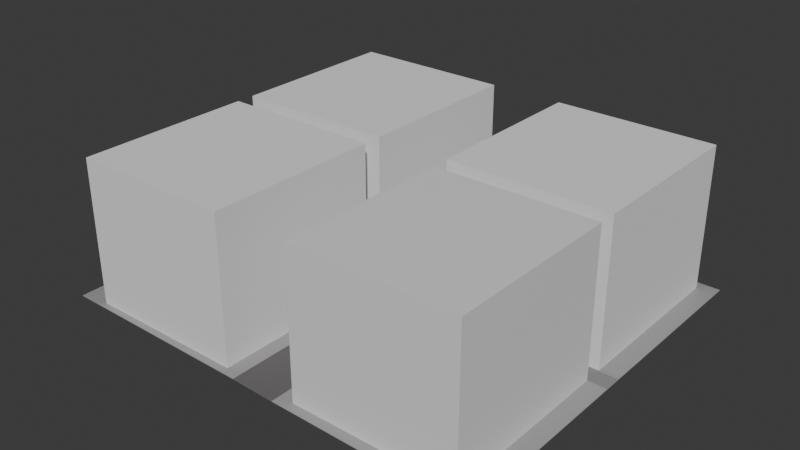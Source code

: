 # Source: city_model.blend  (saved by Blender 4.2.66; exported with 4.5.12 LTS)
import bpy
from mathutils import Matrix  # noqa: F401  (used for matrix-valued properties, if any)

bpy.ops.wm.read_factory_settings(use_empty=True)
scene = bpy.context.scene
scene.name = 'Scene'

# ---- collections
col_collection = bpy.data.collections.new('Collection'); scene.collection.children.link(col_collection)

# ---- materials (node trees are filled in below, after node groups)
mat_building = bpy.data.materials.new('Building')
mat_building.roughness = 0.5
mat_street = bpy.data.materials.new('Street')
mat_street.diffuse_color = (0.1329, 0.1213, 0.1248, 1.0)
mat_street.roughness = 0.5
mat_sidewalk = bpy.data.materials.new('Sidewalk')
mat_sidewalk.diffuse_color = (0.3506, 0.3506, 0.3506, 1.0)
mat_sidewalk.roughness = 0.5
mat_alley = bpy.data.materials.new('Alley')
mat_alley.diffuse_color = (0.2529, 0.2529, 0.2529, 1.0)
mat_alley.roughness = 0.5

# ---- material node trees
mat_building.use_nodes = True; mat_building.node_tree.nodes.clear()
_N = mat_building.node_tree.nodes; _L = mat_building.node_tree.links
n0 = _N.new('ShaderNodeBsdfPrincipled'); n0.name = 'Principled BSDF'; n0.location = (10, 300)
n0.inputs[27].default_value = (0.0, 0.0, 0.0, 1.0)
n0.inputs[28].default_value = 1.0
n1 = _N.new('ShaderNodeOutputMaterial'); n1.name = 'Material Output'; n1.location = (300, 300)
n2 = _N.new('ShaderNodeNormalMap'); n2.name = 'Normal Map'; n2.location = (-300, -300)
n2.label = 'Normal/Map'
n2.inputs[0].default_value = 0.0
_L.new(n0.outputs[0], n1.inputs[0])
_L.new(n2.outputs[0], n0.inputs[5])
n1.is_active_output = True
mat_street.use_nodes = True; mat_street.node_tree.nodes.clear()
_N = mat_street.node_tree.nodes; _L = mat_street.node_tree.links
n0 = _N.new('ShaderNodeBsdfPrincipled'); n0.name = 'Principled BSDF'; n0.location = (10, 300)
n0.inputs[0].default_value = (0.1329, 0.1213, 0.1248, 1.0)
n0.inputs[27].default_value = (0.0, 0.0, 0.0, 1.0)
n0.inputs[28].default_value = 1.0
n1 = _N.new('ShaderNodeOutputMaterial'); n1.name = 'Material Output'; n1.location = (300, 300)
n2 = _N.new('ShaderNodeNormalMap'); n2.name = 'Normal Map'; n2.location = (-300, -300)
n2.label = 'Normal/Map'
n2.inputs[0].default_value = 0.0
_L.new(n0.outputs[0], n1.inputs[0])
_L.new(n2.outputs[0], n0.inputs[5])
n1.is_active_output = True
mat_sidewalk.use_nodes = True; mat_sidewalk.node_tree.nodes.clear()
_N = mat_sidewalk.node_tree.nodes; _L = mat_sidewalk.node_tree.links
n0 = _N.new('ShaderNodeBsdfPrincipled'); n0.name = 'Principled BSDF'; n0.location = (10, 300)
n0.inputs[0].default_value = (0.3506, 0.3506, 0.3506, 1.0)
n0.inputs[27].default_value = (0.0, 0.0, 0.0, 1.0)
n0.inputs[28].default_value = 1.0
n1 = _N.new('ShaderNodeOutputMaterial'); n1.name = 'Material Output'; n1.location = (300, 300)
n2 = _N.new('ShaderNodeNormalMap'); n2.name = 'Normal Map'; n2.location = (-300, -300)
n2.label = 'Normal/Map'
n2.inputs[0].default_value = 0.0
_L.new(n0.outputs[0], n1.inputs[0])
_L.new(n2.outputs[0], n0.inputs[5])
n1.is_active_output = True
mat_alley.use_nodes = True; mat_alley.node_tree.nodes.clear()
_N = mat_alley.node_tree.nodes; _L = mat_alley.node_tree.links
n0 = _N.new('ShaderNodeBsdfPrincipled'); n0.name = 'Principled BSDF'; n0.location = (10, 300)
n0.inputs[0].default_value = (0.2529, 0.2529, 0.2529, 1.0)
n0.inputs[27].default_value = (0.0, 0.0, 0.0, 1.0)
n0.inputs[28].default_value = 1.0
n1 = _N.new('ShaderNodeOutputMaterial'); n1.name = 'Material Output'; n1.location = (300, 300)
n2 = _N.new('ShaderNodeNormalMap'); n2.name = 'Normal Map'; n2.location = (-300, -300)
n2.label = 'Normal/Map'
n2.inputs[0].default_value = 0.0
_L.new(n0.outputs[0], n1.inputs[0])
_L.new(n2.outputs[0], n0.inputs[5])
n1.is_active_output = True

# ---- world
world_world = bpy.data.worlds.new('World'); scene.world = world_world
world_world.use_nodes = True; world_world.node_tree.nodes.clear()
_N = world_world.node_tree.nodes; _L = world_world.node_tree.links
n0 = _N.new('ShaderNodeOutputWorld'); n0.name = 'World Output'; n0.location = (300, 300)
n1 = _N.new('ShaderNodeBackground'); n1.name = 'Background'; n1.location = (10, 300)
n1.inputs[0].default_value = (0.05088, 0.05088, 0.05088, 1.0)
_L.new(n1.outputs[0], n0.inputs[0])
n0.is_active_output = True
world_world.color = (0.05088, 0.05088, 0.05088)
world_world.sun_shadow_jitter_overblur = 0.0

# ---- meshes
me_cube_001 = bpy.data.meshes.new('Cube.001')
me_cube_001.from_pydata([(-1.0, -25.13, -1.0), (-1.0, -25.13, 20.75), (-1.0, 1.0, -1.0), (-1.0, 1.0, 20.75), (23.17, -25.13, -1.0), (23.17, -25.13, 20.75), (23.17, 1.0, -1.0), (23.17, 1.0, 20.75)], [], [(0, 1, 3, 2), (2, 3, 7, 6), (6, 7, 5, 4), (4, 5, 1, 0), (2, 6, 4, 0), (7, 3, 1, 5)])
me_cube_001.polygons.foreach_set('use_smooth', [True] * 6)
_k = set([(0, 1), (0, 2), (0, 4), (1, 3), (1, 5), (2, 3), (2, 6), (3, 7), (4, 5), (4, 6), (5, 7), (6, 7)])
me_cube_001.attributes.new('sharp_edge', 'BOOLEAN', 'EDGE').data.foreach_set('value', [ (min(e.vertices), max(e.vertices)) in _k for e in me_cube_001.edges])
_uv = me_cube_001.uv_layers.new(name='UVMap')
_uv.uv.foreach_set('vector', [0.375, 0.0, 0.625, 0.0, 0.625, 0.25, 0.375, 0.25, 0.375, 0.25, 0.625, 0.25, 0.625, 0.5, 0.375, 0.5, 0.375, 0.5, 0.625, 0.5, 0.625, 0.75, 0.375, 0.75, 0.375, 0.75, 0.625, 0.75, 0.625, 1.0, 0.375, 1.0, 0.125, 0.5, 0.375, 0.5, 0.375, 0.75, 0.125, 0.75, 0.625, 0.5, 0.875, 0.5, 0.875, 0.75, 0.625, 0.75])
me_cube_001.materials.append(mat_building)
me_cube_001.update()
me_cube_001.normals_split_custom_set([tuple(v) for v in zip(*[iter([-1.0, 0.0, 0.0, -1.0, 0.0, 0.0, -1.0, 0.0, 0.0, -1.0, 0.0, 0.0, 0.0, 1.0, 0.0, 0.0, 1.0, 0.0, 0.0, 1.0, 0.0, 0.0, 1.0, 0.0, 1.0, 0.0, 0.0, 1.0, 0.0, 0.0, 1.0, 0.0, 0.0, 1.0, 0.0, 0.0, 0.0, -1.0, 0.0, 0.0, -1.0, 0.0, 0.0, -1.0, 0.0, 0.0, -1.0, 0.0, 0.0, 0.0, -1.0, 0.0, 0.0, -1.0, 0.0, 0.0, -1.0, 0.0, 0.0, -1.0, 0.0, 0.0, 1.0, 0.0, 0.0, 1.0, 0.0, 0.0, 1.0, 0.0, 0.0, 1.0])] * 3)])
me_cube_002 = bpy.data.meshes.new('Cube.002')
me_cube_002.from_pydata([(-1.0, -25.13, -1.0), (-1.0, -25.13, 20.75), (-1.0, 1.0, -1.0), (-1.0, 1.0, 20.75), (23.17, -25.13, -1.0), (23.17, -25.13, 20.75), (23.17, 1.0, -1.0), (23.17, 1.0, 20.75)], [], [(0, 1, 3, 2), (2, 3, 7, 6), (6, 7, 5, 4), (4, 5, 1, 0), (2, 6, 4, 0), (7, 3, 1, 5)])
me_cube_002.polygons.foreach_set('use_smooth', [True] * 6)
_k = set([(0, 1), (0, 2), (0, 4), (1, 3), (1, 5), (2, 3), (2, 6), (3, 7), (4, 5), (4, 6), (5, 7), (6, 7)])
me_cube_002.attributes.new('sharp_edge', 'BOOLEAN', 'EDGE').data.foreach_set('value', [ (min(e.vertices), max(e.vertices)) in _k for e in me_cube_002.edges])
_uv = me_cube_002.uv_layers.new(name='UVMap')
_uv.uv.foreach_set('vector', [0.375, 0.0, 0.625, 0.0, 0.625, 0.25, 0.375, 0.25, 0.375, 0.25, 0.625, 0.25, 0.625, 0.5, 0.375, 0.5, 0.375, 0.5, 0.625, 0.5, 0.625, 0.75, 0.375, 0.75, 0.375, 0.75, 0.625, 0.75, 0.625, 1.0, 0.375, 1.0, 0.125, 0.5, 0.375, 0.5, 0.375, 0.75, 0.125, 0.75, 0.625, 0.5, 0.875, 0.5, 0.875, 0.75, 0.625, 0.75])
me_cube_002.update()
me_cube_002.normals_split_custom_set([tuple(v) for v in zip(*[iter([-1.0, 0.0, 0.0, -1.0, 0.0, 0.0, -1.0, 0.0, 0.0, -1.0, 0.0, 0.0, 0.0, 1.0, 0.0, 0.0, 1.0, 0.0, 0.0, 1.0, 0.0, 0.0, 1.0, 0.0, 1.0, 0.0, 0.0, 1.0, 0.0, 0.0, 1.0, 0.0, 0.0, 1.0, 0.0, 0.0, 0.0, -1.0, 0.0, 0.0, -1.0, 0.0, 0.0, -1.0, 0.0, 0.0, -1.0, 0.0, 0.0, 0.0, -1.0, 0.0, 0.0, -1.0, 0.0, 0.0, -1.0, 0.0, 0.0, -1.0, 0.0, 0.0, 1.0, 0.0, 0.0, 1.0, 0.0, 0.0, 1.0, 0.0, 0.0, 1.0])] * 3)])
me_cube_003 = bpy.data.meshes.new('Cube.003')
me_cube_003.from_pydata([(5.9, -25.13, -1.0), (5.9, -25.13, 20.75), (5.9, 1.0, -1.0), (5.9, 1.0, 20.75), (30.07, -25.13, -1.0), (30.07, -25.13, 20.75), (30.07, 1.0, -1.0), (30.07, 1.0, 20.75)], [], [(0, 1, 3, 2), (2, 3, 7, 6), (6, 7, 5, 4), (4, 5, 1, 0), (2, 6, 4, 0), (7, 3, 1, 5)])
me_cube_003.polygons.foreach_set('use_smooth', [True] * 6)
_k = set([(0, 1), (0, 2), (0, 4), (1, 3), (1, 5), (2, 3), (2, 6), (3, 7), (4, 5), (4, 6), (5, 7), (6, 7)])
me_cube_003.attributes.new('sharp_edge', 'BOOLEAN', 'EDGE').data.foreach_set('value', [ (min(e.vertices), max(e.vertices)) in _k for e in me_cube_003.edges])
_uv = me_cube_003.uv_layers.new(name='UVMap')
_uv.uv.foreach_set('vector', [0.375, 0.0, 0.625, 0.0, 0.625, 0.25, 0.375, 0.25, 0.375, 0.25, 0.625, 0.25, 0.625, 0.5, 0.375, 0.5, 0.375, 0.5, 0.625, 0.5, 0.625, 0.75, 0.375, 0.75, 0.375, 0.75, 0.625, 0.75, 0.625, 1.0, 0.375, 1.0, 0.125, 0.5, 0.375, 0.5, 0.375, 0.75, 0.125, 0.75, 0.625, 0.5, 0.875, 0.5, 0.875, 0.75, 0.625, 0.75])
me_cube_003.update()
me_cube_003.normals_split_custom_set([tuple(v) for v in zip(*[iter([-1.0, 0.0, 0.0, -1.0, 0.0, 0.0, -1.0, 0.0, 0.0, -1.0, 0.0, 0.0, 0.0, 1.0, 0.0, 0.0, 1.0, 0.0, 0.0, 1.0, 0.0, 0.0, 1.0, 0.0, 1.0, 0.0, 0.0, 1.0, 0.0, 0.0, 1.0, 0.0, 0.0, 1.0, 0.0, 0.0, 0.0, -1.0, 0.0, 0.0, -1.0, 0.0, 0.0, -1.0, 0.0, 0.0, -1.0, 0.0, 0.0, 0.0, -1.0, 0.0, 0.0, -1.0, 0.0, 0.0, -1.0, 0.0, 0.0, -1.0, 0.0, 0.0, 1.0, 0.0, 0.0, 1.0, 0.0, 0.0, 1.0, 0.0, 0.0, 1.0])] * 3)])
me_cube_004 = bpy.data.meshes.new('Cube.004')
me_cube_004.from_pydata([(5.9, -25.13, -1.0), (5.9, -25.13, 20.75), (5.9, 1.0, -1.0), (5.9, 1.0, 20.75), (30.07, -25.13, -1.0), (30.07, -25.13, 20.75), (30.07, 1.0, -1.0), (30.07, 1.0, 20.75)], [], [(0, 1, 3, 2), (2, 3, 7, 6), (6, 7, 5, 4), (4, 5, 1, 0), (2, 6, 4, 0), (7, 3, 1, 5)])
me_cube_004.polygons.foreach_set('use_smooth', [True] * 6)
_k = set([(0, 1), (0, 2), (0, 4), (1, 3), (1, 5), (2, 3), (2, 6), (3, 7), (4, 5), (4, 6), (5, 7), (6, 7)])
me_cube_004.attributes.new('sharp_edge', 'BOOLEAN', 'EDGE').data.foreach_set('value', [ (min(e.vertices), max(e.vertices)) in _k for e in me_cube_004.edges])
_uv = me_cube_004.uv_layers.new(name='UVMap')
_uv.uv.foreach_set('vector', [0.375, 0.0, 0.625, 0.0, 0.625, 0.25, 0.375, 0.25, 0.375, 0.25, 0.625, 0.25, 0.625, 0.5, 0.375, 0.5, 0.375, 0.5, 0.625, 0.5, 0.625, 0.75, 0.375, 0.75, 0.375, 0.75, 0.625, 0.75, 0.625, 1.0, 0.375, 1.0, 0.125, 0.5, 0.375, 0.5, 0.375, 0.75, 0.125, 0.75, 0.625, 0.5, 0.875, 0.5, 0.875, 0.75, 0.625, 0.75])
me_cube_004.update()
me_cube_004.normals_split_custom_set([tuple(v) for v in zip(*[iter([-1.0, 0.0, 0.0, -1.0, 0.0, 0.0, -1.0, 0.0, 0.0, -1.0, 0.0, 0.0, 0.0, 1.0, 0.0, 0.0, 1.0, 0.0, 0.0, 1.0, 0.0, 0.0, 1.0, 0.0, 1.0, 0.0, 0.0, 1.0, 0.0, 0.0, 1.0, 0.0, 0.0, 1.0, 0.0, 0.0, 0.0, -1.0, 0.0, 0.0, -1.0, 0.0, 0.0, -1.0, 0.0, 0.0, -1.0, 0.0, 0.0, 0.0, -1.0, 0.0, 0.0, -1.0, 0.0, 0.0, -1.0, 0.0, 0.0, -1.0, 0.0, 0.0, 1.0, 0.0, 0.0, 1.0, 0.0, 0.0, 1.0, 0.0, 0.0, 1.0])] * 3)])
me_plane = bpy.data.meshes.new('Plane')
me_plane.from_pydata([(-33.9, -28.28, 3.725e-09), (32.66, -29.19, 3.725e-09), (-34.1, 29.05, 3.725e-09), (32.66, 29.05, 3.725e-09), (3.51, -28.77, 3.725e-09), (3.419, 29.05, 3.725e-09), (-3.539, 29.05, 3.725e-09), (-3.405, -28.57, 3.725e-09), (-33.97, -1.256, 3.725e-09), (32.66, -1.369, 3.725e-09), (3.478, -1.316, 3.725e-09), (-3.452, -1.292, 3.725e-09), (32.66, 1.263, 3.725e-09), (3.457, 1.296, 3.725e-09), (-3.483, 1.312, 3.725e-09), (-34.02, 1.335, 3.725e-09), (-33.97, -1.256, 0.1016), (-33.9, -28.28, 0.1016), (3.51, -28.77, 0.1016), (32.66, -29.19, 0.1016), (32.66, 1.263, 0.1016), (32.66, 29.05, 0.1016), (-3.539, 29.05, 0.1016), (-34.1, 29.05, 0.1016), (3.419, 29.05, 0.1016), (3.457, 1.296, 0.1016), (-3.405, -28.57, 0.1016), (-3.483, 1.312, 0.1016), (-34.02, 1.335, 0.1016), (32.66, -1.369, 0.1016), (3.478, -1.316, 0.1016), (-3.452, -1.292, 0.1016)], [], [(2, 15, 28, 23), (14, 13, 5, 6), (3, 5, 24, 21), (10, 4, 18, 30), (7, 4, 10, 11), (11, 14, 27, 31), (1, 9, 29, 19), (11, 10, 13, 14), (13, 10, 30, 25), (25, 20, 21, 24), (28, 27, 22, 23), (17, 26, 31, 16), (18, 19, 29, 30), (16, 31, 27, 28), (30, 29, 20, 25), (7, 11, 31, 26), (5, 13, 25, 24), (8, 0, 17, 16), (0, 7, 26, 17), (4, 1, 19, 18), (14, 6, 22, 27), (12, 3, 21, 20), (9, 12, 20, 29), (15, 8, 16, 28), (6, 2, 23, 22)])
me_plane.polygons.foreach_set('use_smooth', [True] * 25)
me_plane.polygons.foreach_set('material_index', [1, 0, 1, 1, 0, 1, 1, 0, 1, 1, 1, 1, 1, 2, 2, 1, 1, 1, 1, 1, 1, 1, 1, 1, 1])
_k = set([(0, 17), (1, 19), (2, 23), (3, 21), (4, 10), (4, 18), (5, 13), (5, 24), (6, 14), (6, 22), (7, 11), (7, 26), (8, 16), (10, 13), (11, 14), (15, 28), (16, 17), (16, 28), (17, 26), (18, 19), (18, 30), (19, 29), (20, 21), (20, 29), (21, 24), (22, 23), (22, 27), (23, 28), (24, 25), (25, 30), (26, 31), (27, 31)])
me_plane.attributes.new('sharp_edge', 'BOOLEAN', 'EDGE').data.foreach_set('value', [ (min(e.vertices), max(e.vertices)) in _k for e in me_plane.edges])
_uv = me_plane.uv_layers.new(name='UVMap')
_uv.uv.foreach_set('vector', [0.0, 0.0, 0.0, 0.0, 0.0, 0.0, 0.0, 0.0, 0.3205, 0.5843, 0.5351, 0.5843, 0.5351, 1.0, 0.3205, 1.0, 0.0, 0.0, 0.0, 0.0, 0.0, 0.0, 0.0, 0.0, 0.5351, 0.3512, 0.5351, 0.0, 0.5351, 0.0, 0.5351, 0.3512, 0.3205, 0.0, 0.5351, 0.0, 0.5351, 0.3512, 0.3205, 0.3512, 0.3205, 0.3512, 0.3205, 0.5843, 0.3205, 0.5843, 0.3205, 0.3512, 0.0, 0.0, 0.0, 0.0, 0.0, 0.0, 0.0, 0.0, 0.3205, 0.3512, 0.5351, 0.3512, 0.5351, 0.5843, 0.3205, 0.5843, 0.5351, 0.5843, 0.5351, 0.3512, 0.5351, 0.3512, 0.5351, 0.5843, 0.5351, 0.5843, 1.0, 0.5843, 1.0, 1.0, 0.5351, 1.0, 0.0, 0.5843, 0.3205, 0.5843, 0.3205, 1.0, 0.0, 1.0, 0.0, 0.0, 0.3205, 0.0, 0.3205, 0.3512, 0.0, 0.3512, 0.5351, 0.0, 1.0, 0.0, 1.0, 0.3512, 0.5351, 0.3512, 0.0, 0.3512, 0.3205, 0.3512, 0.3205, 0.5843, 0.0, 0.5843, 0.5351, 0.3512, 1.0, 0.3512, 1.0, 0.5843, 0.5351, 0.5843, 0.3205, 0.0, 0.3205, 0.3512, 0.3205, 0.3512, 0.3205, 0.0, 0.5351, 1.0, 0.5351, 0.5843, 0.5351, 0.5843, 0.5351, 1.0, 0.0, 0.0, 0.0, 0.0, 0.0, 0.0, 0.0, 0.0, 0.0, 0.0, 0.0, 0.0, 0.0, 0.0, 0.0, 0.0, 0.0, 0.0, 0.0, 0.0, 0.0, 0.0, 0.0, 0.0, 0.3205, 0.5843, 0.3205, 1.0, 0.3205, 1.0, 0.3205, 0.5843, 0.0, 0.0, 0.0, 0.0, 0.0, 0.0, 0.0, 0.0, 0.0, 0.0, 0.0, 0.0, 0.0, 0.0, 0.0, 0.0, 0.0, 0.0, 0.0, 0.0, 0.0, 0.0, 0.0, 0.0, 0.0, 0.0, 0.0, 0.0, 0.0, 0.0, 0.0, 0.0])
me_plane.materials.append(mat_street)
me_plane.materials.append(mat_sidewalk)
me_plane.materials.append(mat_alley)
me_plane.update()
me_plane.normals_split_custom_set([tuple(v) for v in zip(*[iter([-1.0, -0.002946, 0.0, -1.0, -0.002946, 0.0, -1.0, -0.002946, 0.0, -1.0, -0.002946, 0.0, 0.0, 0.0, 1.0, 0.0, 0.0, 1.0, 0.0, 0.0, 1.0, 0.0, 0.0, 1.0, 0.0, 1.0, 0.0, 0.0, 1.0, 0.0, 0.0, 1.0, 0.0, 0.0, 1.0, 0.0, -1.0, -0.004658, 0.0, -1.0, -0.001168, 0.0, -1.0, -0.001168, 0.0, -1.0, -0.004658, 0.0, 0.0, 0.0, 1.0, 0.0, 0.0, 1.0, 0.0, 0.0, 1.0, 0.0, 0.0, 1.0, 1.0, 0.006833, 0.0, 1.0, 0.006974, 0.0, 1.0, 0.006974, 0.0, 1.0, 0.006833, 0.0, 1.0, 0.0, 0.0, 1.0, 0.0, 0.0, 1.0, 0.0, 0.0, 1.0, 0.0, 0.0, 0.0, 0.0, 1.0, 0.0, 0.0, 1.0, 0.0, 0.0, 1.0, 0.0, 0.0, 1.0, -1.0, -0.004758, 0.0, -1.0, -0.004658, 0.0, -1.0, -0.004658, 0.0, -1.0, -0.004758, 0.0, -9.748e-11, 0.0, 1.0, -9.66e-11, 0.0, 1.0, -2.939e-10, 0.0, 1.0, -2.939e-10, 0.0, 1.0, -1.152e-10, 0.0, 1.0, -1.166e-10, 0.0, 1.0, 0.0, 0.0, 1.0, 0.0, 0.0, 1.0, 1.995e-11, 0.0, 1.0, 1.995e-11, 0.0, 1.0, -1.054e-10, 0.0, 1.0, -1.069e-10, 0.0, 1.0, 1.878e-10, 0.0, 1.0, 1.878e-10, 0.0, 1.0, 1.441e-10, 0.0, 1.0, 1.439e-10, 0.0, 1.0, -1.069e-10, 0.0, 1.0, -1.054e-10, 0.0, 1.0, -1.166e-10, 0.0, 1.0, -1.152e-10, 0.0, 1.0, 1.439e-10, 0.0, 1.0, 1.441e-10, 0.0, 1.0, -9.66e-11, 0.0, 1.0, -9.748e-11, 0.0, 1.0, 1.0, 0.001718, 0.0, 1.0, 0.006833, 0.0, 1.0, 0.006833, 0.0, 1.0, 0.001718, 0.0, -1.0, -0.001368, 0.0, -1.0, -0.004758, 0.0, -1.0, -0.004758, 0.0, -1.0, -0.001368, 0.0, -1.0, -0.002551, 0.0, -1.0, -0.002551, 0.0, -1.0, -0.002551, 0.0, -1.0, -0.002551, 0.0, -0.009539, -1.0, 0.0, -0.009539, -1.0, 0.0, -0.009539, -1.0, 0.0, -0.009539, -1.0, 0.0, -0.01448, -0.9999, 0.0, -0.01448, -0.9999, 0.0, -0.01448, -0.9999, 0.0, -0.01448, -0.9999, 0.0, 1.0, 0.006974, 0.0, 1.0, 0.002, 0.0, 1.0, 0.002, 0.0, 1.0, 0.006974, 0.0, 1.0, 0.0, 0.0, 1.0, 0.0, 0.0, 1.0, 0.0, 0.0, 1.0, 0.0, 0.0, 1.0, 0.0, 0.0, 1.0, 0.0, 0.0, 1.0, 0.0, 0.0, 1.0, 0.0, 0.0, -0.9998, -0.01767, 0.0, -0.9998, -0.01767, 0.0, -0.9998, -0.01767, 0.0, -0.9998, -0.01767, 0.0, 0.0, 1.0, 0.0, 0.0, 1.0, 0.0, 0.0, 1.0, 0.0, 0.0, 1.0, 0.0])] * 3)])

# ---- objects
ob_cube_001 = bpy.data.objects.new('Cube.001', me_cube_001)
ob_cube_002 = bpy.data.objects.new('Cube.002', me_cube_002)
ob_cube_003 = bpy.data.objects.new('Cube.003', me_cube_003)
ob_cube_004 = bpy.data.objects.new('Cube.004', me_cube_004)
ob_plane = bpy.data.objects.new('Plane', me_plane)

# ---- transforms, parenting, visibility, modifiers, constraints
ob_cube_001.parent = ob_plane
ob_cube_001.matrix_parent_inverse = Matrix(((1.0, -0.0, -0.0, -3.452), (-0.0, 1.0, -1.629e-07, 0.09352), (-0.0, 1.629e-07, 1.0, 4.06e-09), (-0.0, 0.0, -0.0, 1.0)))
ob_cube_001.location = (10.15, -2.433, 0.8611)
ob_cube_001.rotation_euler = (-1.629e-07, 0.0, 0.0)
ob_cube_001.color = (0.8, 0.8, 0.8, 1.0)
ob_cube_002.parent = ob_plane
ob_cube_002.matrix_parent_inverse = Matrix(((1.0, -0.0, -0.0, -3.452), (-0.0, 1.0, -1.629e-07, 0.09352), (-0.0, 1.629e-07, 1.0, 4.06e-09), (-0.0, 0.0, -0.0, 1.0)))
ob_cube_002.location = (10.15, 26.46, 0.8611)
ob_cube_002.rotation_euler = (-1.629e-07, 0.0, 0.0)
ob_cube_002.color = (0.8, 0.8, 0.8, 1.0)
ob_cube_003.parent = ob_plane
ob_cube_003.matrix_parent_inverse = Matrix(((1.0, -0.0, -0.0, -3.452), (-0.0, 1.0, -1.629e-07, 0.09352), (-0.0, 1.629e-07, 1.0, 4.06e-09), (-0.0, 0.0, -0.0, 1.0)))
ob_cube_003.location = (-32.19, -2.433, 0.8611)
ob_cube_003.rotation_euler = (-1.629e-07, 0.0, 0.0)
ob_cube_003.color = (0.8, 0.8, 0.8, 1.0)
ob_cube_004.parent = ob_plane
ob_cube_004.matrix_parent_inverse = Matrix(((1.0, -0.0, -0.0, -3.452), (-0.0, 1.0, -1.629e-07, 0.09352), (-0.0, 1.629e-07, 1.0, 4.06e-09), (-0.0, 0.0, -0.0, 1.0)))
ob_cube_004.location = (-32.19, 26.46, 0.8611)
ob_cube_004.rotation_euler = (-1.629e-07, 0.0, 0.0)
ob_cube_004.color = (0.8, 0.8, 0.8, 1.0)
ob_plane.location = (3.452, -0.09352, 1.118e-08)
ob_plane.rotation_euler = (-1.629e-07, 0.0, 0.0)
ob_plane.color = (0.8, 0.8, 0.8, 1.0)

# ---- collection membership
col_collection.objects.link(ob_cube_001)
col_collection.objects.link(ob_cube_002)
col_collection.objects.link(ob_cube_003)
col_collection.objects.link(ob_cube_004)
col_collection.objects.link(ob_plane)

# ---- scene / render settings (as saved in the file)
scene.frame_start = 1; scene.frame_end = 250; scene.frame_set(1)
scene.render.engine = 'BLENDER_EEVEE_NEXT'
scene.render.fps = 30
bpy.context.view_layer.update()

# ---- added for rendering (the .blend has no active camera and no usable light): camera, sun
cam_auto = bpy.data.cameras.new('AutoCamera')
cam_auto.lens = 50.0
cam_auto.sensor_width = 36.0
cam_auto.clip_end = 1481.17
ob_auto_camera = bpy.data.objects.new('AutoCamera', cam_auto)
scene.collection.objects.link(ob_auto_camera)
ob_auto_camera.location = (87.1282, -101.443, 78.2526)
ob_auto_camera.rotation_euler = (1.09748, -7.21219e-08, 0.694738)
scene.camera = ob_auto_camera
light_auto_sun = bpy.data.lights.new('AutoSun', 'SUN')
light_auto_sun.energy = 3.0
light_auto_sun.angle = 0.0523599
ob_auto_sun = bpy.data.objects.new('AutoSun', light_auto_sun)
scene.collection.objects.link(ob_auto_sun)
ob_auto_sun.rotation_euler = (0.872665, 0.174533, 0.523599)
bpy.context.view_layer.update()
